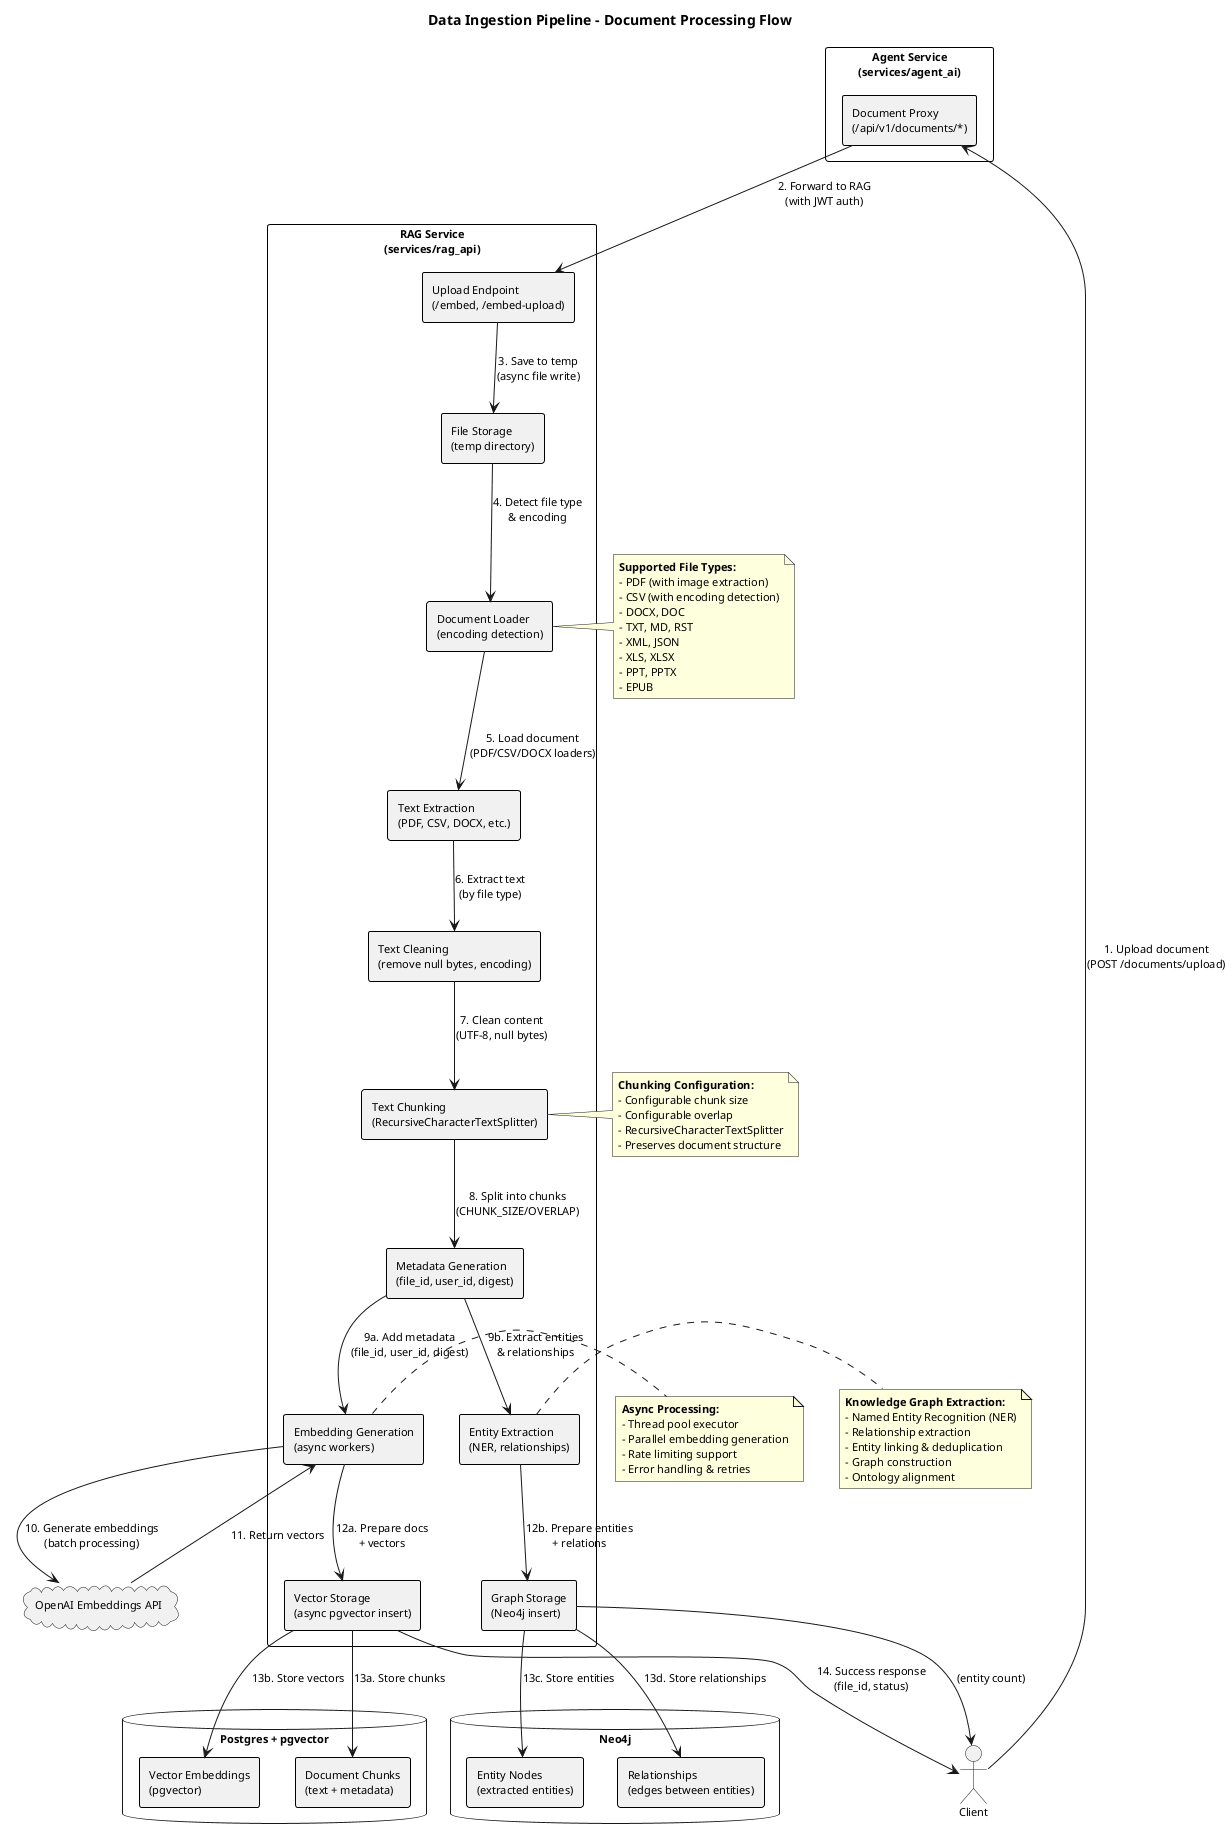

The diagram above was rendered by PlantUML. Its source (embedded in the PNG):
@startuml A30_01_component_ingestion_pipeline
title Data Ingestion Pipeline - Document Processing Flow

skinparam shadowing false
skinparam defaultFontName Arial
skinparam defaultFontSize 11
skinparam rectangle {
  BorderColor #000000
  BorderThickness 1
}

actor Client as CLIENT

rectangle "Agent Service\n(services/agent_ai)" as AGENT {
  rectangle "Document Proxy\n(/api/v1/documents/*)" as DOC_PROXY
}

rectangle "RAG Service\n(services/rag_api)" as RAG {
  rectangle "Upload Endpoint\n(/embed, /embed-upload)" as UPLOAD
  rectangle "File Storage\n(temp directory)" as FILE_STORAGE
  rectangle "Document Loader\n(encoding detection)" as LOADER
  rectangle "Text Extraction\n(PDF, CSV, DOCX, etc.)" as EXTRACTOR
  rectangle "Text Cleaning\n(remove null bytes, encoding)" as CLEANER
  rectangle "Text Chunking\n(RecursiveCharacterTextSplitter)" as CHUNKER
  rectangle "Metadata Generation\n(file_id, user_id, digest)" as METADATA
  rectangle "Embedding Generation\n(async workers)" as EMBEDDER
  rectangle "Entity Extraction\n(NER, relationships)" as NER
  rectangle "Vector Storage\n(async pgvector insert)" as VECTOR_STORE
  rectangle "Graph Storage\n(Neo4j insert)" as GRAPH_STORE
}

cloud "OpenAI Embeddings API" as OPENAI

database "Postgres + pgvector" as DB {
  rectangle "Document Chunks\n(text + metadata)" as CHUNKS
  rectangle "Vector Embeddings\n(pgvector)" as VECTORS
}

database "Neo4j" as NEO4J {
  rectangle "Entity Nodes\n(extracted entities)" as ENTITIES
  rectangle "Relationships\n(edges between entities)" as RELATIONS
}

' Main flow
CLIENT --> DOC_PROXY : 1. Upload document\n(POST /documents/upload)
DOC_PROXY --> UPLOAD : 2. Forward to RAG\n(with JWT auth)
UPLOAD --> FILE_STORAGE : 3. Save to temp\n(async file write)
FILE_STORAGE --> LOADER : 4. Detect file type\n& encoding
LOADER --> EXTRACTOR : 5. Load document\n(PDF/CSV/DOCX loaders)
EXTRACTOR --> CLEANER : 6. Extract text\n(by file type)
CLEANER --> CHUNKER : 7. Clean content\n(UTF-8, null bytes)
CHUNKER --> METADATA : 8. Split into chunks\n(CHUNK_SIZE/OVERLAP)
METADATA --> EMBEDDER : 9a. Add metadata\n(file_id, user_id, digest)
METADATA --> NER : 9b. Extract entities\n& relationships
EMBEDDER --> OPENAI : 10. Generate embeddings\n(batch processing)
OPENAI --> EMBEDDER : 11. Return vectors
EMBEDDER --> VECTOR_STORE : 12a. Prepare docs\n+ vectors
NER --> GRAPH_STORE : 12b. Prepare entities\n+ relations
VECTOR_STORE --> CHUNKS : 13a. Store chunks
VECTOR_STORE --> VECTORS : 13b. Store vectors
GRAPH_STORE --> ENTITIES : 13c. Store entities
GRAPH_STORE --> RELATIONS : 13d. Store relationships
VECTOR_STORE --> CLIENT : 14. Success response\n(file_id, status)
GRAPH_STORE --> CLIENT : (entity count)

note right of LOADER
**Supported File Types:**
- PDF (with image extraction)
- CSV (with encoding detection)
- DOCX, DOC
- TXT, MD, RST
- XML, JSON
- XLS, XLSX
- PPT, PPTX
- EPUB
end note

note right of CHUNKER
**Chunking Configuration:**
- Configurable chunk size
- Configurable overlap
- RecursiveCharacterTextSplitter
- Preserves document structure
end note

note right of EMBEDDER
**Async Processing:**
- Thread pool executor
- Parallel embedding generation
- Rate limiting support
- Error handling & retries
end note

note right of NER
**Knowledge Graph Extraction:**
- Named Entity Recognition (NER)
- Relationship extraction
- Entity linking & deduplication
- Graph construction
- Ontology alignment
end note

@enduml